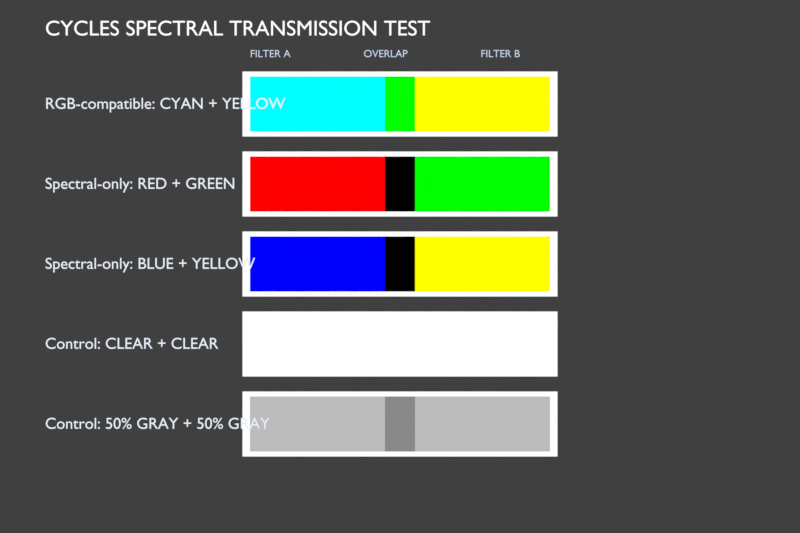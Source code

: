 # Source: spectral_transmission_test.blend  (saved by Blender 5.3.17; exported with 4.5.12 LTS)
import bpy
from mathutils import Matrix  # noqa: F401  (used for matrix-valued properties, if any)

bpy.ops.wm.read_factory_settings(use_empty=True)
scene = bpy.context.scene
scene.name = 'Scene'

# ---- collections
col_collection = bpy.data.collections.new('Collection'); scene.collection.children.link(col_collection)
col_01_rgb_compatible__cyan___yellow = bpy.data.collections.new('01_RGB-compatible:_CYAN_+_YELLOW'); scene.collection.children.link(col_01_rgb_compatible__cyan___yellow)
col_02_spectral_only__red___green = bpy.data.collections.new('02_Spectral-only:_RED_+_GREEN'); scene.collection.children.link(col_02_spectral_only__red___green)
col_03_spectral_only__blue___yellow = bpy.data.collections.new('03_Spectral-only:_BLUE_+_YELLOW'); scene.collection.children.link(col_03_spectral_only__blue___yellow)
col_04_control__clear___clear = bpy.data.collections.new('04_Control:_CLEAR_+_CLEAR'); scene.collection.children.link(col_04_control__clear___clear)
col_05_control__50__gray___50__gray = bpy.data.collections.new('05_Control:_50%_GRAY_+_50%_GRAY'); scene.collection.children.link(col_05_control__50__gray___50__gray)

# ---- materials (node trees are filled in below, after node groups)
mat_titlematerial = bpy.data.materials.new('TitleMaterial')
mat_columnsmaterial = bpy.data.materials.new('ColumnsMaterial')
mat_01_white_emission = bpy.data.materials.new('01_White_Emission')
mat_01_glass_a = bpy.data.materials.new('01_Glass_A')
mat_01_glass_b = bpy.data.materials.new('01_Glass_B')
mat_01_labelmaterial = bpy.data.materials.new('01_LabelMaterial')
mat_02_white_emission = bpy.data.materials.new('02_White_Emission')
mat_02_glass_a = bpy.data.materials.new('02_Glass_A')
mat_02_glass_b = bpy.data.materials.new('02_Glass_B')
mat_02_labelmaterial = bpy.data.materials.new('02_LabelMaterial')
mat_03_white_emission = bpy.data.materials.new('03_White_Emission')
mat_03_glass_a = bpy.data.materials.new('03_Glass_A')
mat_03_glass_b = bpy.data.materials.new('03_Glass_B')
mat_03_labelmaterial = bpy.data.materials.new('03_LabelMaterial')
mat_04_white_emission = bpy.data.materials.new('04_White_Emission')
mat_04_glass_a = bpy.data.materials.new('04_Glass_A')
mat_04_glass_b = bpy.data.materials.new('04_Glass_B')
mat_04_labelmaterial = bpy.data.materials.new('04_LabelMaterial')
mat_05_white_emission = bpy.data.materials.new('05_White_Emission')
mat_05_glass_a = bpy.data.materials.new('05_Glass_A')
mat_05_glass_b = bpy.data.materials.new('05_Glass_B')
mat_05_labelmaterial = bpy.data.materials.new('05_LabelMaterial')

# ---- material node trees
mat_titlematerial.use_nodes = True; mat_titlematerial.node_tree.nodes.clear()
_N = mat_titlematerial.node_tree.nodes; _L = mat_titlematerial.node_tree.links
n0 = _N.new('ShaderNodeOutputMaterial'); n0.name = 'Material Output'; n0.location = (0, 0)
n1 = _N.new('ShaderNodeEmission'); n1.name = 'Emission'; n1.location = (0, 0)
_L.new(n1.outputs[0], n0.inputs[0])
n0.is_active_output = True
mat_columnsmaterial.use_nodes = True; mat_columnsmaterial.node_tree.nodes.clear()
_N = mat_columnsmaterial.node_tree.nodes; _L = mat_columnsmaterial.node_tree.links
n0 = _N.new('ShaderNodeOutputMaterial'); n0.name = 'Material Output'; n0.location = (0, 0)
n1 = _N.new('ShaderNodeEmission'); n1.name = 'Emission'; n1.location = (0, 0)
n1.inputs[0].default_value = (0.55, 0.65, 0.8, 1.0)
_L.new(n1.outputs[0], n0.inputs[0])
n0.is_active_output = True
mat_01_white_emission.use_nodes = True; mat_01_white_emission.node_tree.nodes.clear()
_N = mat_01_white_emission.node_tree.nodes; _L = mat_01_white_emission.node_tree.links
n0 = _N.new('ShaderNodeOutputMaterial'); n0.name = 'Material Output'; n0.location = (0, 0)
n1 = _N.new('ShaderNodeEmission'); n1.name = 'Emission'; n1.location = (0, 0)
_L.new(n1.outputs[0], n0.inputs[0])
n0.is_active_output = True
mat_01_glass_a.use_nodes = True; mat_01_glass_a.node_tree.nodes.clear()
_N = mat_01_glass_a.node_tree.nodes; _L = mat_01_glass_a.node_tree.links
n0 = _N.new('ShaderNodeOutputMaterial'); n0.name = 'Material Output'; n0.location = (0, 0)
n1 = _N.new('ShaderNodeBsdfGlass'); n1.name = 'Glass BSDF'; n1.location = (0, 0)
n1.width = 160
n1.inputs[0].default_value = (0.0, 1.0, 1.0, 1.0)
n1.inputs[2].default_value = 1.0
_L.new(n1.outputs[0], n0.inputs[0])
n0.is_active_output = True
mat_01_glass_b.use_nodes = True; mat_01_glass_b.node_tree.nodes.clear()
_N = mat_01_glass_b.node_tree.nodes; _L = mat_01_glass_b.node_tree.links
n0 = _N.new('ShaderNodeOutputMaterial'); n0.name = 'Material Output'; n0.location = (0, 0)
n1 = _N.new('ShaderNodeBsdfGlass'); n1.name = 'Glass BSDF'; n1.location = (0, 0)
n1.width = 160
n1.inputs[0].default_value = (1.0, 1.0, 0.0, 1.0)
n1.inputs[2].default_value = 1.0
_L.new(n1.outputs[0], n0.inputs[0])
n0.is_active_output = True
mat_01_labelmaterial.use_nodes = True; mat_01_labelmaterial.node_tree.nodes.clear()
_N = mat_01_labelmaterial.node_tree.nodes; _L = mat_01_labelmaterial.node_tree.links
n0 = _N.new('ShaderNodeOutputMaterial'); n0.name = 'Material Output'; n0.location = (0, 0)
n1 = _N.new('ShaderNodeEmission'); n1.name = 'Emission'; n1.location = (0, 0)
n1.inputs[0].default_value = (0.8, 0.86, 0.95, 1.0)
_L.new(n1.outputs[0], n0.inputs[0])
n0.is_active_output = True
mat_02_white_emission.use_nodes = True; mat_02_white_emission.node_tree.nodes.clear()
_N = mat_02_white_emission.node_tree.nodes; _L = mat_02_white_emission.node_tree.links
n0 = _N.new('ShaderNodeOutputMaterial'); n0.name = 'Material Output'; n0.location = (0, 0)
n1 = _N.new('ShaderNodeEmission'); n1.name = 'Emission'; n1.location = (0, 0)
_L.new(n1.outputs[0], n0.inputs[0])
n0.is_active_output = True
mat_02_glass_a.use_nodes = True; mat_02_glass_a.node_tree.nodes.clear()
_N = mat_02_glass_a.node_tree.nodes; _L = mat_02_glass_a.node_tree.links
n0 = _N.new('ShaderNodeOutputMaterial'); n0.name = 'Material Output'; n0.location = (0, 0)
n1 = _N.new('ShaderNodeBsdfGlass'); n1.name = 'Glass BSDF'; n1.location = (0, 0)
n1.width = 160
n1.inputs[0].default_value = (1.0, 0.0, 0.0, 1.0)
n1.inputs[2].default_value = 1.0
_L.new(n1.outputs[0], n0.inputs[0])
n0.is_active_output = True
mat_02_glass_b.use_nodes = True; mat_02_glass_b.node_tree.nodes.clear()
_N = mat_02_glass_b.node_tree.nodes; _L = mat_02_glass_b.node_tree.links
n0 = _N.new('ShaderNodeOutputMaterial'); n0.name = 'Material Output'; n0.location = (0, 0)
n1 = _N.new('ShaderNodeBsdfGlass'); n1.name = 'Glass BSDF'; n1.location = (0, 0)
n1.width = 160
n1.inputs[0].default_value = (0.0, 1.0, 0.0, 1.0)
n1.inputs[2].default_value = 1.0
_L.new(n1.outputs[0], n0.inputs[0])
n0.is_active_output = True
mat_02_labelmaterial.use_nodes = True; mat_02_labelmaterial.node_tree.nodes.clear()
_N = mat_02_labelmaterial.node_tree.nodes; _L = mat_02_labelmaterial.node_tree.links
n0 = _N.new('ShaderNodeOutputMaterial'); n0.name = 'Material Output'; n0.location = (0, 0)
n1 = _N.new('ShaderNodeEmission'); n1.name = 'Emission'; n1.location = (0, 0)
n1.inputs[0].default_value = (0.8, 0.86, 0.95, 1.0)
_L.new(n1.outputs[0], n0.inputs[0])
n0.is_active_output = True
mat_03_white_emission.use_nodes = True; mat_03_white_emission.node_tree.nodes.clear()
_N = mat_03_white_emission.node_tree.nodes; _L = mat_03_white_emission.node_tree.links
n0 = _N.new('ShaderNodeOutputMaterial'); n0.name = 'Material Output'; n0.location = (0, 0)
n1 = _N.new('ShaderNodeEmission'); n1.name = 'Emission'; n1.location = (0, 0)
_L.new(n1.outputs[0], n0.inputs[0])
n0.is_active_output = True
mat_03_glass_a.use_nodes = True; mat_03_glass_a.node_tree.nodes.clear()
_N = mat_03_glass_a.node_tree.nodes; _L = mat_03_glass_a.node_tree.links
n0 = _N.new('ShaderNodeOutputMaterial'); n0.name = 'Material Output'; n0.location = (0, 0)
n1 = _N.new('ShaderNodeBsdfGlass'); n1.name = 'Glass BSDF'; n1.location = (0, 0)
n1.width = 160
n1.inputs[0].default_value = (0.0, 0.0, 1.0, 1.0)
n1.inputs[2].default_value = 1.0
_L.new(n1.outputs[0], n0.inputs[0])
n0.is_active_output = True
mat_03_glass_b.use_nodes = True; mat_03_glass_b.node_tree.nodes.clear()
_N = mat_03_glass_b.node_tree.nodes; _L = mat_03_glass_b.node_tree.links
n0 = _N.new('ShaderNodeOutputMaterial'); n0.name = 'Material Output'; n0.location = (0, 0)
n1 = _N.new('ShaderNodeBsdfGlass'); n1.name = 'Glass BSDF'; n1.location = (0, 0)
n1.width = 160
n1.inputs[0].default_value = (1.0, 1.0, 0.0, 1.0)
n1.inputs[2].default_value = 1.0
_L.new(n1.outputs[0], n0.inputs[0])
n0.is_active_output = True
mat_03_labelmaterial.use_nodes = True; mat_03_labelmaterial.node_tree.nodes.clear()
_N = mat_03_labelmaterial.node_tree.nodes; _L = mat_03_labelmaterial.node_tree.links
n0 = _N.new('ShaderNodeOutputMaterial'); n0.name = 'Material Output'; n0.location = (0, 0)
n1 = _N.new('ShaderNodeEmission'); n1.name = 'Emission'; n1.location = (0, 0)
n1.inputs[0].default_value = (0.8, 0.86, 0.95, 1.0)
_L.new(n1.outputs[0], n0.inputs[0])
n0.is_active_output = True
mat_04_white_emission.use_nodes = True; mat_04_white_emission.node_tree.nodes.clear()
_N = mat_04_white_emission.node_tree.nodes; _L = mat_04_white_emission.node_tree.links
n0 = _N.new('ShaderNodeOutputMaterial'); n0.name = 'Material Output'; n0.location = (0, 0)
n1 = _N.new('ShaderNodeEmission'); n1.name = 'Emission'; n1.location = (0, 0)
_L.new(n1.outputs[0], n0.inputs[0])
n0.is_active_output = True
mat_04_glass_a.use_nodes = True; mat_04_glass_a.node_tree.nodes.clear()
_N = mat_04_glass_a.node_tree.nodes; _L = mat_04_glass_a.node_tree.links
n0 = _N.new('ShaderNodeOutputMaterial'); n0.name = 'Material Output'; n0.location = (0, 0)
n1 = _N.new('ShaderNodeBsdfGlass'); n1.name = 'Glass BSDF'; n1.location = (0, 0)
n1.width = 160
n1.inputs[2].default_value = 1.0
_L.new(n1.outputs[0], n0.inputs[0])
n0.is_active_output = True
mat_04_glass_b.use_nodes = True; mat_04_glass_b.node_tree.nodes.clear()
_N = mat_04_glass_b.node_tree.nodes; _L = mat_04_glass_b.node_tree.links
n0 = _N.new('ShaderNodeOutputMaterial'); n0.name = 'Material Output'; n0.location = (0, 0)
n1 = _N.new('ShaderNodeBsdfGlass'); n1.name = 'Glass BSDF'; n1.location = (0, 0)
n1.width = 160
n1.inputs[2].default_value = 1.0
_L.new(n1.outputs[0], n0.inputs[0])
n0.is_active_output = True
mat_04_labelmaterial.use_nodes = True; mat_04_labelmaterial.node_tree.nodes.clear()
_N = mat_04_labelmaterial.node_tree.nodes; _L = mat_04_labelmaterial.node_tree.links
n0 = _N.new('ShaderNodeOutputMaterial'); n0.name = 'Material Output'; n0.location = (0, 0)
n1 = _N.new('ShaderNodeEmission'); n1.name = 'Emission'; n1.location = (0, 0)
n1.inputs[0].default_value = (0.8, 0.86, 0.95, 1.0)
_L.new(n1.outputs[0], n0.inputs[0])
n0.is_active_output = True
mat_05_white_emission.use_nodes = True; mat_05_white_emission.node_tree.nodes.clear()
_N = mat_05_white_emission.node_tree.nodes; _L = mat_05_white_emission.node_tree.links
n0 = _N.new('ShaderNodeOutputMaterial'); n0.name = 'Material Output'; n0.location = (0, 0)
n1 = _N.new('ShaderNodeEmission'); n1.name = 'Emission'; n1.location = (0, 0)
_L.new(n1.outputs[0], n0.inputs[0])
n0.is_active_output = True
mat_05_glass_a.use_nodes = True; mat_05_glass_a.node_tree.nodes.clear()
_N = mat_05_glass_a.node_tree.nodes; _L = mat_05_glass_a.node_tree.links
n0 = _N.new('ShaderNodeOutputMaterial'); n0.name = 'Material Output'; n0.location = (0, 0)
n1 = _N.new('ShaderNodeBsdfGlass'); n1.name = 'Glass BSDF'; n1.location = (0, 0)
n1.width = 160
n1.inputs[0].default_value = (0.5, 0.5, 0.5, 1.0)
n1.inputs[2].default_value = 1.0
_L.new(n1.outputs[0], n0.inputs[0])
n0.is_active_output = True
mat_05_glass_b.use_nodes = True; mat_05_glass_b.node_tree.nodes.clear()
_N = mat_05_glass_b.node_tree.nodes; _L = mat_05_glass_b.node_tree.links
n0 = _N.new('ShaderNodeOutputMaterial'); n0.name = 'Material Output'; n0.location = (0, 0)
n1 = _N.new('ShaderNodeBsdfGlass'); n1.name = 'Glass BSDF'; n1.location = (0, 0)
n1.width = 160
n1.inputs[0].default_value = (0.5, 0.5, 0.5, 1.0)
n1.inputs[2].default_value = 1.0
_L.new(n1.outputs[0], n0.inputs[0])
n0.is_active_output = True
mat_05_labelmaterial.use_nodes = True; mat_05_labelmaterial.node_tree.nodes.clear()
_N = mat_05_labelmaterial.node_tree.nodes; _L = mat_05_labelmaterial.node_tree.links
n0 = _N.new('ShaderNodeOutputMaterial'); n0.name = 'Material Output'; n0.location = (0, 0)
n1 = _N.new('ShaderNodeEmission'); n1.name = 'Emission'; n1.location = (0, 0)
n1.inputs[0].default_value = (0.8, 0.86, 0.95, 1.0)
_L.new(n1.outputs[0], n0.inputs[0])
n0.is_active_output = True

# ---- world
world_world = bpy.data.worlds.new('World'); scene.world = world_world
world_world.use_nodes = True; world_world.node_tree.nodes.clear()
_N = world_world.node_tree.nodes; _L = world_world.node_tree.links
n0 = _N.new('ShaderNodeOutputWorld'); n0.name = 'World Output'; n0.location = (200, 100)
n1 = _N.new('ShaderNodeBackground'); n1.name = 'Background'; n1.location = (-200, 100)
n1.inputs[0].default_value = (0.05088, 0.05088, 0.05088, 1.0)
_L.new(n1.outputs[0], n0.inputs[0])
n0.is_active_output = True
world_world.color = (0.008, 0.01, 0.016)
world_world.sun_shadow_jitter_overblur = 0.0

# ---- cameras
cam_spectral_test_camera = bpy.data.cameras.new('Spectral_Test_Camera')
cam_spectral_test_camera.type = 'ORTHO'
cam_spectral_test_camera.ortho_scale = 16.0

# ---- meshes
me_01_white_backlightmesh = bpy.data.meshes.new('01_White_BacklightMesh')
me_01_white_backlightmesh.from_pydata([(-3.15, 2.6, -1.0), (3.15, 2.6, -1.0), (3.15, 3.9, -1.0), (-3.15, 3.9, -1.0)], [], [(0, 1, 2, 3)])
me_01_white_backlightmesh.materials.append(mat_01_white_emission)
me_01_white_backlightmesh.update()
me_01_filter_amesh = bpy.data.meshes.new('01_Filter_AMesh')
me_01_filter_amesh.from_pydata([(-3.0, 2.7, 0.1), (0.3, 2.7, 0.1), (0.3, 3.8, 0.1), (-3.0, 3.8, 0.1)], [], [(0, 1, 2, 3)])
me_01_filter_amesh.materials.append(mat_01_glass_a)
me_01_filter_amesh.update()
me_01_filter_bmesh = bpy.data.meshes.new('01_Filter_BMesh')
me_01_filter_bmesh.from_pydata([(-0.3, 2.7, 0.0), (3.0, 2.7, 0.0), (3.0, 3.8, 0.0), (-0.3, 3.8, 0.0)], [], [(0, 1, 2, 3)])
me_01_filter_bmesh.materials.append(mat_01_glass_b)
me_01_filter_bmesh.update()
me_02_white_backlightmesh = bpy.data.meshes.new('02_White_BacklightMesh')
me_02_white_backlightmesh.from_pydata([(-3.15, 1.0, -1.0), (3.15, 1.0, -1.0), (3.15, 2.3, -1.0), (-3.15, 2.3, -1.0)], [], [(0, 1, 2, 3)])
me_02_white_backlightmesh.materials.append(mat_02_white_emission)
me_02_white_backlightmesh.update()
me_02_filter_amesh = bpy.data.meshes.new('02_Filter_AMesh')
me_02_filter_amesh.from_pydata([(-3.0, 1.1, 0.1), (0.3, 1.1, 0.1), (0.3, 2.2, 0.1), (-3.0, 2.2, 0.1)], [], [(0, 1, 2, 3)])
me_02_filter_amesh.materials.append(mat_02_glass_a)
me_02_filter_amesh.update()
me_02_filter_bmesh = bpy.data.meshes.new('02_Filter_BMesh')
me_02_filter_bmesh.from_pydata([(-0.3, 1.1, 0.0), (3.0, 1.1, 0.0), (3.0, 2.2, 0.0), (-0.3, 2.2, 0.0)], [], [(0, 1, 2, 3)])
me_02_filter_bmesh.materials.append(mat_02_glass_b)
me_02_filter_bmesh.update()
me_03_white_backlightmesh = bpy.data.meshes.new('03_White_BacklightMesh')
me_03_white_backlightmesh.from_pydata([(-3.15, -0.6, -1.0), (3.15, -0.6, -1.0), (3.15, 0.7, -1.0), (-3.15, 0.7, -1.0)], [], [(0, 1, 2, 3)])
me_03_white_backlightmesh.materials.append(mat_03_white_emission)
me_03_white_backlightmesh.update()
me_03_filter_amesh = bpy.data.meshes.new('03_Filter_AMesh')
me_03_filter_amesh.from_pydata([(-3.0, -0.5, 0.1), (0.3, -0.5, 0.1), (0.3, 0.6, 0.1), (-3.0, 0.6, 0.1)], [], [(0, 1, 2, 3)])
me_03_filter_amesh.materials.append(mat_03_glass_a)
me_03_filter_amesh.update()
me_03_filter_bmesh = bpy.data.meshes.new('03_Filter_BMesh')
me_03_filter_bmesh.from_pydata([(-0.3, -0.5, 0.0), (3.0, -0.5, 0.0), (3.0, 0.6, 0.0), (-0.3, 0.6, 0.0)], [], [(0, 1, 2, 3)])
me_03_filter_bmesh.materials.append(mat_03_glass_b)
me_03_filter_bmesh.update()
me_04_white_backlightmesh = bpy.data.meshes.new('04_White_BacklightMesh')
me_04_white_backlightmesh.from_pydata([(-3.15, -2.2, -1.0), (3.15, -2.2, -1.0), (3.15, -0.9, -1.0), (-3.15, -0.9, -1.0)], [], [(0, 1, 2, 3)])
me_04_white_backlightmesh.materials.append(mat_04_white_emission)
me_04_white_backlightmesh.update()
me_04_filter_amesh = bpy.data.meshes.new('04_Filter_AMesh')
me_04_filter_amesh.from_pydata([(-3.0, -2.1, 0.1), (0.3, -2.1, 0.1), (0.3, -1.0, 0.1), (-3.0, -1.0, 0.1)], [], [(0, 1, 2, 3)])
me_04_filter_amesh.materials.append(mat_04_glass_a)
me_04_filter_amesh.update()
me_04_filter_bmesh = bpy.data.meshes.new('04_Filter_BMesh')
me_04_filter_bmesh.from_pydata([(-0.3, -2.1, 0.0), (3.0, -2.1, 0.0), (3.0, -1.0, 0.0), (-0.3, -1.0, 0.0)], [], [(0, 1, 2, 3)])
me_04_filter_bmesh.materials.append(mat_04_glass_b)
me_04_filter_bmesh.update()
me_05_white_backlightmesh = bpy.data.meshes.new('05_White_BacklightMesh')
me_05_white_backlightmesh.from_pydata([(-3.15, -3.8, -1.0), (3.15, -3.8, -1.0), (3.15, -2.5, -1.0), (-3.15, -2.5, -1.0)], [], [(0, 1, 2, 3)])
me_05_white_backlightmesh.materials.append(mat_05_white_emission)
me_05_white_backlightmesh.update()
me_05_filter_amesh = bpy.data.meshes.new('05_Filter_AMesh')
me_05_filter_amesh.from_pydata([(-3.0, -3.7, 0.1), (0.3, -3.7, 0.1), (0.3, -2.6, 0.1), (-3.0, -2.6, 0.1)], [], [(0, 1, 2, 3)])
me_05_filter_amesh.materials.append(mat_05_glass_a)
me_05_filter_amesh.update()
me_05_filter_bmesh = bpy.data.meshes.new('05_Filter_BMesh')
me_05_filter_bmesh.from_pydata([(-0.3, -3.7, 0.0), (3.0, -3.7, 0.0), (3.0, -2.6, 0.0), (-0.3, -2.6, 0.0)], [], [(0, 1, 2, 3)])
me_05_filter_bmesh.materials.append(mat_05_glass_b)
me_05_filter_bmesh.update()

# ---- curves / text
txt_titlecurve = bpy.data.curves.new('TitleCurve', 'FONT')
txt_titlecurve.dimensions = '2D'
txt_titlecurve.body = 'CYCLES SPECTRAL TRANSMISSION TEST'
txt_titlecurve.materials.append(mat_titlematerial)
txt_titlecurve.align_y = 'CENTER'
txt_titlecurve.size = 0.43
txt_columnscurve = bpy.data.curves.new('ColumnsCurve', 'FONT')
txt_columnscurve.dimensions = '2D'
txt_columnscurve.body = 'FILTER A                         OVERLAP                         FILTER B'
txt_columnscurve.materials.append(mat_columnsmaterial)
txt_columnscurve.align_y = 'CENTER'
txt_columnscurve.size = 0.21
txt_01_labelcurve = bpy.data.curves.new('01_LabelCurve', 'FONT')
txt_01_labelcurve.dimensions = '2D'
txt_01_labelcurve.body = 'RGB-compatible: CYAN + YELLOW'
txt_01_labelcurve.materials.append(mat_01_labelmaterial)
txt_01_labelcurve.align_y = 'CENTER'
txt_01_labelcurve.size = 0.32
txt_02_labelcurve = bpy.data.curves.new('02_LabelCurve', 'FONT')
txt_02_labelcurve.dimensions = '2D'
txt_02_labelcurve.body = 'Spectral-only: RED + GREEN'
txt_02_labelcurve.materials.append(mat_02_labelmaterial)
txt_02_labelcurve.align_y = 'CENTER'
txt_02_labelcurve.size = 0.32
txt_03_labelcurve = bpy.data.curves.new('03_LabelCurve', 'FONT')
txt_03_labelcurve.dimensions = '2D'
txt_03_labelcurve.body = 'Spectral-only: BLUE + YELLOW'
txt_03_labelcurve.materials.append(mat_03_labelmaterial)
txt_03_labelcurve.align_y = 'CENTER'
txt_03_labelcurve.size = 0.32
txt_04_labelcurve = bpy.data.curves.new('04_LabelCurve', 'FONT')
txt_04_labelcurve.dimensions = '2D'
txt_04_labelcurve.body = 'Control: CLEAR + CLEAR'
txt_04_labelcurve.materials.append(mat_04_labelmaterial)
txt_04_labelcurve.align_y = 'CENTER'
txt_04_labelcurve.size = 0.32
txt_05_labelcurve = bpy.data.curves.new('05_LabelCurve', 'FONT')
txt_05_labelcurve.dimensions = '2D'
txt_05_labelcurve.body = 'Control: 50% GRAY + 50% GRAY'
txt_05_labelcurve.materials.append(mat_05_labelmaterial)
txt_05_labelcurve.align_y = 'CENTER'
txt_05_labelcurve.size = 0.32

# ---- objects
ob_spectral_test_camera = bpy.data.objects.new('Spectral_Test_Camera', cam_spectral_test_camera)
ob_title = bpy.data.objects.new('Title', txt_titlecurve)
ob_columns = bpy.data.objects.new('Columns', txt_columnscurve)
ob_01_white_backlight = bpy.data.objects.new('01_White_Backlight', me_01_white_backlightmesh)
ob_01_filter_a = bpy.data.objects.new('01_Filter_A', me_01_filter_amesh)
ob_01_filter_b = bpy.data.objects.new('01_Filter_B', me_01_filter_bmesh)
ob_01_label = bpy.data.objects.new('01_Label', txt_01_labelcurve)
ob_02_white_backlight = bpy.data.objects.new('02_White_Backlight', me_02_white_backlightmesh)
ob_02_filter_a = bpy.data.objects.new('02_Filter_A', me_02_filter_amesh)
ob_02_filter_b = bpy.data.objects.new('02_Filter_B', me_02_filter_bmesh)
ob_02_label = bpy.data.objects.new('02_Label', txt_02_labelcurve)
ob_03_white_backlight = bpy.data.objects.new('03_White_Backlight', me_03_white_backlightmesh)
ob_03_filter_a = bpy.data.objects.new('03_Filter_A', me_03_filter_amesh)
ob_03_filter_b = bpy.data.objects.new('03_Filter_B', me_03_filter_bmesh)
ob_03_label = bpy.data.objects.new('03_Label', txt_03_labelcurve)
ob_04_white_backlight = bpy.data.objects.new('04_White_Backlight', me_04_white_backlightmesh)
ob_04_filter_a = bpy.data.objects.new('04_Filter_A', me_04_filter_amesh)
ob_04_filter_b = bpy.data.objects.new('04_Filter_B', me_04_filter_bmesh)
ob_04_label = bpy.data.objects.new('04_Label', txt_04_labelcurve)
ob_05_white_backlight = bpy.data.objects.new('05_White_Backlight', me_05_white_backlightmesh)
ob_05_filter_a = bpy.data.objects.new('05_Filter_A', me_05_filter_amesh)
ob_05_filter_b = bpy.data.objects.new('05_Filter_B', me_05_filter_bmesh)
ob_05_label = bpy.data.objects.new('05_Label', txt_05_labelcurve)

# ---- transforms, parenting, visibility, modifiers, constraints
ob_spectral_test_camera.location = (0.0, 0.0, 8.0)
ob_title.location = (-7.1, 4.75, 0.45)
ob_columns.location = (-3.0, 4.25, 0.45)
ob_01_white_backlight.location = (0.0, 0.0, 0.0)
ob_01_filter_a.location = (0.0, 0.0, 0.0)
ob_01_filter_b.location = (0.0, 0.0, 0.0)
ob_01_label.location = (-7.1, 3.25, 0.45)
ob_02_white_backlight.location = (0.0, 0.0, 0.0)
ob_02_filter_a.location = (0.0, 0.0, 0.0)
ob_02_filter_b.location = (0.0, 0.0, 0.0)
ob_02_label.location = (-7.1, 1.65, 0.45)
ob_03_white_backlight.location = (0.0, 0.0, 0.0)
ob_03_filter_a.location = (0.0, 0.0, 0.0)
ob_03_filter_b.location = (0.0, 0.0, 0.0)
ob_03_label.location = (-7.1, 0.05, 0.45)
ob_04_white_backlight.location = (0.0, 0.0, 0.0)
ob_04_filter_a.location = (0.0, 0.0, 0.0)
ob_04_filter_b.location = (0.0, 0.0, 0.0)
ob_04_label.location = (-7.1, -1.55, 0.45)
ob_05_white_backlight.location = (0.0, 0.0, 0.0)
ob_05_filter_a.location = (0.0, 0.0, 0.0)
ob_05_filter_b.location = (0.0, 0.0, 0.0)
ob_05_label.location = (-7.1, -3.15, 0.45)

# ---- collection membership
col_collection.objects.link(ob_spectral_test_camera)
col_collection.objects.link(ob_title)
col_collection.objects.link(ob_columns)
col_01_rgb_compatible__cyan___yellow.objects.link(ob_01_white_backlight)
col_01_rgb_compatible__cyan___yellow.objects.link(ob_01_filter_a)
col_01_rgb_compatible__cyan___yellow.objects.link(ob_01_filter_b)
col_01_rgb_compatible__cyan___yellow.objects.link(ob_01_label)
col_02_spectral_only__red___green.objects.link(ob_02_white_backlight)
col_02_spectral_only__red___green.objects.link(ob_02_filter_a)
col_02_spectral_only__red___green.objects.link(ob_02_filter_b)
col_02_spectral_only__red___green.objects.link(ob_02_label)
col_03_spectral_only__blue___yellow.objects.link(ob_03_white_backlight)
col_03_spectral_only__blue___yellow.objects.link(ob_03_filter_a)
col_03_spectral_only__blue___yellow.objects.link(ob_03_filter_b)
col_03_spectral_only__blue___yellow.objects.link(ob_03_label)
col_04_control__clear___clear.objects.link(ob_04_white_backlight)
col_04_control__clear___clear.objects.link(ob_04_filter_a)
col_04_control__clear___clear.objects.link(ob_04_filter_b)
col_04_control__clear___clear.objects.link(ob_04_label)
col_05_control__50__gray___50__gray.objects.link(ob_05_white_backlight)
col_05_control__50__gray___50__gray.objects.link(ob_05_filter_a)
col_05_control__50__gray___50__gray.objects.link(ob_05_filter_b)
col_05_control__50__gray___50__gray.objects.link(ob_05_label)

# ---- scene / render settings (as saved in the file)
scene.camera = ob_spectral_test_camera
scene.frame_start = 1; scene.frame_end = 250; scene.frame_set(1)
scene.render.engine = 'CYCLES'
scene.render.resolution_x = 1200
scene.render.resolution_y = 800
scene.render.bake_bias = 0.0
scene.render.bake_samples = 0
scene.render.compositor_device = 'GPU'
scene.cycles.use_denoising = False
scene.cycles.samples = 1024
scene.cycles.max_bounces = 6
scene.cycles.transmission_bounces = 6
scene.eevee.use_volume_custom_range = False
scene.eevee.fast_gi_thickness_near = 0.1
scene.eevee.fast_gi_thickness_far = 0.0
scene.eevee.ray_tracing_options.screen_trace_thickness = 0.1
scene.view_settings.view_transform = 'Standard'
bpy.context.view_layer.update()

